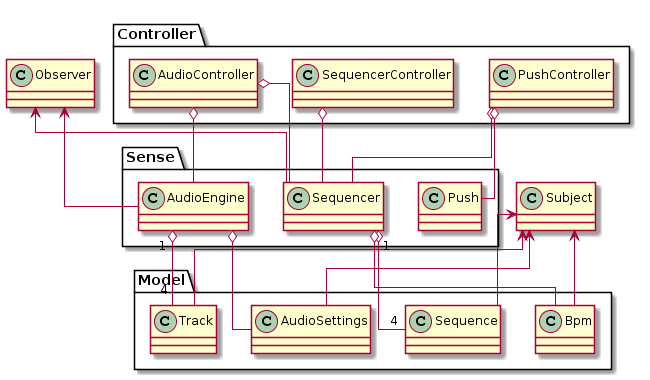

The diagram above was rendered by PlantUML. Its source (embedded in the PNG):
@startuml

skinparam linetype ortho

class Observer {
}

class Subject {
}

package Model {

class AudioSettings {
}
class Track {
}
class Bpm {
}
class Sequence {
}

}

package Controller {

class SequencerController {
}
class AudioController {
}
class PushController {
}

}

package Sense {

class AudioEngine {
}
class Sequencer {
}
class Push {
}

}

AudioSettings -up-> Subject
Track -up-> Subject
Bpm -up-> Subject
Sequence -up-> Subject

AudioEngine -up-> Observer
Sequencer -up-> Observer

Sequencer "1" o-down- "4" Sequence
Sequencer o-down- Bpm

AudioEngine o- AudioSettings
AudioEngine "1" o- "4" Track

SequencerController o-down- Sequencer

AudioController o-down- Sequencer
AudioController o-down- AudioEngine
 
PushController o-down- Sequencer
PushController o-down- Push
@enduml